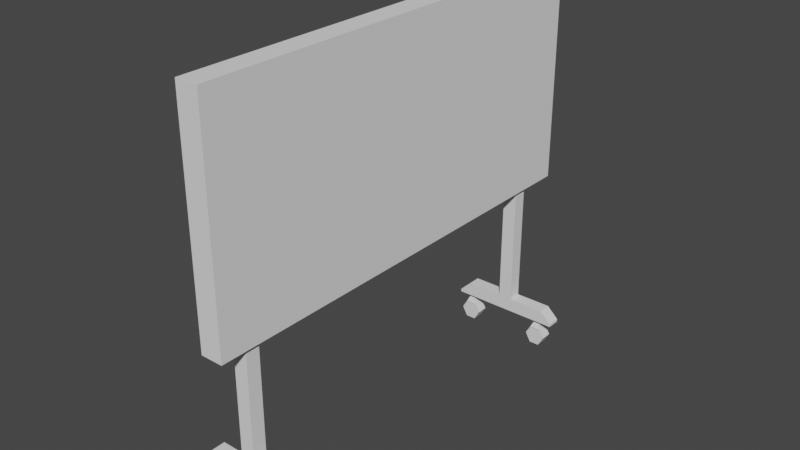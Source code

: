 # Source: WhiteBoard.blend  (saved by Blender 3.5.10; exported with 4.5.12 LTS)
import bpy
from mathutils import Matrix  # noqa: F401  (used for matrix-valued properties, if any)

bpy.ops.wm.read_factory_settings(use_empty=True)
scene = bpy.context.scene
scene.name = 'Scene'

# ---- collections
col_collection = bpy.data.collections.new('Collection'); scene.collection.children.link(col_collection)
col_collection_2 = bpy.data.collections.new('Collection 2'); scene.collection.children.link(col_collection_2)

# ---- world
world_world = bpy.data.worlds.new('World'); scene.world = world_world
world_world.use_nodes = True; world_world.node_tree.nodes.clear()
_N = world_world.node_tree.nodes; _L = world_world.node_tree.links
n0 = _N.new('ShaderNodeOutputWorld'); n0.name = 'World Output'; n0.location = (300, 300)
n1 = _N.new('ShaderNodeBackground'); n1.name = 'Background'; n1.location = (10, 300)
n1.inputs[0].default_value = (0.05088, 0.05088, 0.05088, 1.0)
_L.new(n1.outputs[0], n0.inputs[0])
n0.is_active_output = True
world_world.color = (0.05088, 0.05088, 0.05088)
world_world.use_sun_shadow = False
world_world.sun_shadow_jitter_overblur = 0.0

# ---- meshes
me_cylinder_006 = bpy.data.meshes.new('Cylinder.006')
me_cylinder_006.from_pydata([(-0.866, 0.5, 1.0), (0.0, -1.0, 1.0), (0.0, -1.0, -1.0), (0.0, 1.0, -1.0), (-0.866, 0.5, -1.0), (-0.866, -0.5, -1.0), (-0.866, -0.5, 1.0), (0.0, 1.0, 1.0), (0.0, 1.0, -1.0), (0.866, 0.5, -1.0), (0.866, -0.5, -1.0), (0.0, -1.0, -1.0), (-0.866, -0.5, -1.0), (-0.866, 0.5, -1.0), (0.866, 0.5, 1.0), (0.0, 1.0, 1.0), (0.866, -0.5, 1.0), (0.0, -1.0, 1.0), (-0.866, -0.5, 1.0), (-0.866, 0.5, 1.0)], [], [(8, 15, 14, 9), (9, 14, 16, 10), (10, 16, 17, 11), (11, 17, 18, 12), (12, 18, 19, 13), (13, 19, 15, 8), (4, 0, 7, 3), (2, 1, 6, 5), (5, 6, 0, 4), (14, 15, 19, 18, 17, 16), (9, 10, 11, 12, 13, 8)])
_uv = me_cylinder_006.uv_layers.new(name='UVMap')
_uv.uv.foreach_set('vector', [1.0, 0.5, 1.0, 1.0, 0.8333, 1.0, 0.8333, 0.5, 0.8333, 0.5, 0.8333, 1.0, 0.6667, 1.0, 0.6667, 0.5, 0.6667, 0.5, 0.6667, 1.0, 0.5, 1.0, 0.5, 0.5, 0.5, 0.5, 0.5, 1.0, 0.3333, 1.0, 0.3333, 0.5, 0.3333, 0.5, 0.3333, 1.0, 0.1667, 1.0, 0.1667, 0.5, 0.1667, 0.5, 0.1667, 1.0, -8.941e-08, 1.0, -8.941e-08, 0.5, 0.1667, 0.5, 0.1667, 1.0, -8.941e-08, 1.0, -8.941e-08, 0.5, 0.5, 0.5, 0.5, 1.0, 0.3333, 1.0, 0.3333, 0.5, 0.3333, 0.5, 0.3333, 1.0, 0.1667, 1.0, 0.1667, 0.5, 0.4578, 0.37, 0.25, 0.49, 0.04215, 0.37, 0.04215, 0.13, 0.25, 0.01, 0.4578, 0.13, 0.9578, 0.37, 0.9578, 0.13, 0.75, 0.01, 0.5422, 0.13, 0.5422, 0.37, 0.75, 0.49])
me_cylinder_006.update()
me_cylinder_007 = bpy.data.meshes.new('Cylinder.007')
me_cylinder_007.from_pydata([(-0.9093, 0.525, 1.0), (-0.025, -1.043, 1.0), (-0.025, -1.043, -1.0), (-0.025, 1.043, -1.0), (-0.9093, 0.525, -1.0), (-0.9093, -0.525, -1.0), (-0.9093, -0.525, 1.0), (-0.025, 1.043, 1.0), (-0.8227, 0.475, 1.0), (0.025, -0.9567, 1.0), (0.025, -0.9567, -1.0), (0.025, 0.9567, -1.0), (-0.8227, 0.475, -1.0), (-0.8227, -0.475, -1.0), (-0.8227, -0.475, 1.0), (0.025, 0.9567, 1.0), (-2.257, 0.4528, 0.8624), (-2.257, 0.4528, -0.8624), (-2.257, -0.4528, -0.8624), (-2.257, -0.4528, 0.8624), (-1.583, -0.2625, 0.5), (-1.583, -0.2625, -0.5), (-1.583, 0.2625, -0.5), (-1.583, 0.2625, 0.5)], [], [(4, 22, 23, 0, 7, 3), (21, 20, 19, 18), (12, 11, 15, 8), (10, 13, 14, 9), (13, 12, 8, 14), (0, 6, 1, 9, 14, 8, 15, 7), (3, 7, 15, 11), (2, 5, 4, 3, 11, 12, 13, 10), (1, 2, 10, 9), (18, 19, 16, 17), (22, 21, 18, 17), (20, 23, 16, 19), (23, 22, 17, 16), (6, 0, 23, 20), (4, 5, 21, 22), (6, 20, 21, 5, 2, 1)])
_uv = me_cylinder_007.uv_layers.new(name='UVMap')
_uv.uv.foreach_set('vector', [0.1667, 0.5, 0.1667, 0.5, 0.1667, 1.0, 0.1667, 1.0, -8.941e-08, 1.0, -8.941e-08, 0.5, 0.3333, 0.5, 0.3333, 1.0, 0.3333, 1.0, 0.3333, 0.5, 0.1667, 0.5, -8.941e-08, 0.5, -8.941e-08, 1.0, 0.1667, 1.0, 0.5, 0.5, 0.3333, 0.5, 0.3333, 1.0, 0.5, 1.0, 0.3333, 0.5, 0.1667, 0.5, 0.1667, 1.0, 0.3333, 1.0, 0.1667, 1.0, 0.3333, 1.0, 0.5, 1.0, 0.5, 1.0, 0.3333, 1.0, 0.1667, 1.0, -8.941e-08, 1.0, -8.941e-08, 1.0, -8.941e-08, 0.5, -8.941e-08, 1.0, -8.941e-08, 1.0, -8.941e-08, 0.5, 0.5, 0.5, 0.3333, 0.5, 0.1667, 0.5, -8.941e-08, 0.5, -8.941e-08, 0.5, 0.1667, 0.5, 0.3333, 0.5, 0.5, 0.5, 0.5, 1.0, 0.5, 0.5, 0.5, 0.5, 0.5, 1.0, 0.3333, 0.5, 0.3333, 1.0, 0.1667, 1.0, 0.1667, 0.5, 0.1667, 0.5, 0.3333, 0.5, 0.3333, 0.5, 0.1667, 0.5, 0.3333, 1.0, 0.1667, 1.0, 0.1667, 1.0, 0.3333, 1.0, 0.1667, 1.0, 0.1667, 0.5, 0.1667, 0.5, 0.1667, 1.0, 0.3333, 1.0, 0.1667, 1.0, 0.1667, 1.0, 0.3333, 1.0, 0.1667, 0.5, 0.3333, 0.5, 0.3333, 0.5, 0.1667, 0.5, 0.3333, 1.0, 0.3333, 1.0, 0.3333, 0.5, 0.3333, 0.5, 0.5, 0.5, 0.5, 1.0])
me_cylinder_007.update()
me_cube_001 = bpy.data.meshes.new('Cube.001')
me_cube_001.from_pydata([(-1.0, -0.92, -0.92), (-1.0, -0.92, 0.92), (-1.0, 0.92, -0.92), (-1.0, 0.92, 0.92), (1.0, -1.0, -1.0), (1.0, -1.0, 1.0), (1.0, 1.0, -1.0), (1.0, 1.0, 1.0), (-1.0, 1.0, -1.0), (-1.0, -1.0, -1.0), (-1.0, -1.0, 1.0), (-1.0, 1.0, 1.0), (-0.4, 0.92, -0.92), (-0.4, -0.92, -0.92), (-0.4, -0.92, 0.92), (-0.4, 0.92, 0.92), (-1.0, 0.9, -1.0), (-1.0, 0.9, 1.0), (1.0, 0.9, -1.0), (1.0, 0.9, 1.0), (-1.0, 0.9, -0.92), (-1.0, 0.9, 0.92), (-0.4, 0.9, -0.92), (-0.4, 0.9, 0.92), (-1.0, -0.905, -1.0), (1.0, -0.905, 1.0), (-1.0, -0.829, -0.92), (-0.4, -0.829, -0.92), (-1.0, -0.905, 1.0), (1.0, -0.905, -1.0), (-1.0, -0.829, 0.92), (-0.4, -0.829, 0.92)], [], [(3, 2, 12, 15), (8, 11, 7, 6), (29, 25, 5, 4), (4, 5, 10, 9), (24, 29, 4, 9), (25, 28, 10, 5), (20, 2, 8, 16), (1, 0, 9, 10), (30, 1, 10, 28), (2, 3, 11, 8), (22, 23, 15, 12), (0, 1, 14, 13), (21, 3, 15, 23), (26, 0, 13, 27), (2, 20, 22, 12), (30, 21, 23, 31), (27, 31, 23, 22), (3, 21, 17, 11), (26, 20, 16, 24), (7, 11, 17, 19), (6, 7, 19, 18), (0, 26, 24, 9), (13, 14, 31, 27), (1, 30, 31, 14), (20, 26, 27, 22), (21, 30, 28, 17), (19, 17, 28, 25), (16, 18, 29, 24), (18, 19, 25, 29), (8, 6, 18, 16)])
_uv = me_cube_001.uv_layers.new(name='UVMap')
_uv.uv.foreach_set('vector', [0.615, 0.24, 0.385, 0.24, 0.385, 0.24, 0.615, 0.24, 0.375, 0.25, 0.625, 0.25, 0.625, 0.5, 0.375, 0.5, 0.375, 0.7381, 0.625, 0.7381, 0.625, 0.75, 0.375, 0.75, 0.375, 0.75, 0.625, 0.75, 0.625, 1.0, 0.375, 1.0, 0.125, 0.7381, 0.375, 0.7381, 0.375, 0.75, 0.125, 0.75, 0.625, 0.7381, 0.875, 0.7381, 0.875, 0.75, 0.625, 0.75, 0.385, 0.2375, 0.385, 0.24, 0.375, 0.25, 0.375, 0.2375, 0.615, 0.01, 0.385, 0.01, 0.375, 0.0, 0.625, 0.0, 0.615, 0.02138, 0.615, 0.01, 0.625, 0.0, 0.625, 0.01188, 0.385, 0.24, 0.615, 0.24, 0.625, 0.25, 0.375, 0.25, 0.385, 0.2375, 0.615, 0.2375, 0.615, 0.24, 0.385, 0.24, 0.385, 0.01, 0.615, 0.01, 0.615, 0.01, 0.385, 0.01, 0.615, 0.2375, 0.615, 0.24, 0.615, 0.24, 0.615, 0.2375, 0.385, 0.02137, 0.385, 0.01, 0.385, 0.01, 0.385, 0.02137, 0.385, 0.24, 0.385, 0.2375, 0.385, 0.2375, 0.385, 0.24, 0.615, 0.02138, 0.615, 0.2375, 0.615, 0.2375, 0.615, 0.02138, 0.385, 0.02137, 0.615, 0.02138, 0.615, 0.2375, 0.385, 0.2375, 0.615, 0.24, 0.615, 0.2375, 0.625, 0.2375, 0.625, 0.25, 0.385, 0.02137, 0.385, 0.2375, 0.375, 0.2375, 0.375, 0.01188, 0.625, 0.5, 0.875, 0.5, 0.875, 0.5125, 0.625, 0.5125, 0.375, 0.5, 0.625, 0.5, 0.625, 0.5125, 0.375, 0.5125, 0.385, 0.01, 0.385, 0.02137, 0.375, 0.01188, 0.375, 0.0, 0.385, 0.01, 0.615, 0.01, 0.615, 0.02138, 0.385, 0.02137, 0.615, 0.01, 0.615, 0.02138, 0.615, 0.02138, 0.615, 0.01, 0.385, 0.2375, 0.385, 0.02137, 0.385, 0.02137, 0.385, 0.2375, 0.615, 0.2375, 0.615, 0.02138, 0.625, 0.01188, 0.625, 0.2375, 0.625, 0.5125, 0.875, 0.5125, 0.875, 0.7381, 0.625, 0.7381, 0.125, 0.5125, 0.375, 0.5125, 0.375, 0.7381, 0.125, 0.7381, 0.375, 0.5125, 0.625, 0.5125, 0.625, 0.7381, 0.375, 0.7381, 0.375, 0.25, 0.375, 0.5, 0.375, 0.5125, 0.375, 0.2375])
me_cube_001.update()
me_cube_002 = bpy.data.meshes.new('Cube.002')
me_cube_002.from_pydata([(0.6279, 0.9811, -1.0), (-0.6476, 0.9811, -1.0), (-0.6476, 0.9189, -1.0), (0.6279, 0.9189, -1.0), (0.6279, 0.9811, -2.252), (-0.6476, 0.9811, -2.252), (0.6279, 0.9189, -2.252), (-0.6476, 0.9189, -2.252), (-0.6476, 0.9811, -2.126), (-0.6476, 0.9189, -2.126), (0.6279, 0.9811, -2.126), (0.6279, 0.9189, -2.126), (-5.112, 0.9811, -2.252), (-5.112, 0.9189, -2.252), (-5.112, 0.9811, -2.226), (-5.112, 0.9189, -2.226), (-4.091, 0.9811, -2.252), (-4.091, 0.9811, -2.126), (-4.091, 0.9189, -2.126), (-4.091, 0.9189, -2.252), (3.986, 0.9189, -2.252), (3.986, 0.9811, -2.252), (3.986, 0.9811, -2.126), (3.986, 0.9189, -2.126), (5.062, 0.9189, -2.252), (5.062, 0.9811, -2.252), (5.062, 0.9811, -2.226), (5.062, 0.9189, -2.226)], [], [(17, 16, 12, 14), (5, 4, 6, 7), (8, 10, 4, 5), (11, 9, 7, 6), (4, 10, 22, 21), (0, 3, 11, 10), (3, 2, 9, 11), (1, 0, 10, 8), (2, 1, 8, 9), (15, 14, 12, 13), (18, 17, 14, 15), (16, 19, 13, 12), (19, 18, 15, 13), (7, 9, 18, 19), (5, 7, 19, 16), (9, 8, 17, 18), (8, 5, 16, 17), (20, 21, 25, 24), (11, 6, 20, 23), (6, 4, 21, 20), (10, 11, 23, 22), (26, 27, 24, 25), (22, 23, 27, 26), (21, 22, 26, 25), (23, 20, 24, 27)])
_uv = me_cube_002.uv_layers.new(name='UVMap')
_uv.uv.foreach_set('vector', [0.375, 0.25, 0.375, 0.25, 0.375, 0.25, 0.375, 0.25, 0.125, 0.5, 0.375, 0.5, 0.375, 0.5125, 0.125, 0.5125, 0.375, 0.25, 0.375, 0.5, 0.375, 0.5, 0.375, 0.25, 0.375, 0.5125, 0.125, 0.5125, 0.125, 0.5125, 0.375, 0.5125, 0.375, 0.5, 0.375, 0.5, 0.375, 0.5, 0.375, 0.5, 0.375, 0.5, 0.375, 0.5125, 0.375, 0.5125, 0.375, 0.5, 0.375, 0.5125, 0.125, 0.5125, 0.125, 0.5125, 0.375, 0.5125, 0.375, 0.25, 0.375, 0.5, 0.375, 0.5, 0.375, 0.25, 0.375, 0.2375, 0.375, 0.25, 0.375, 0.25, 0.375, 0.2375, 0.375, 0.2375, 0.375, 0.25, 0.375, 0.25, 0.375, 0.2375, 0.375, 0.2375, 0.375, 0.25, 0.375, 0.25, 0.375, 0.2375, 0.125, 0.5, 0.125, 0.5125, 0.125, 0.5125, 0.125, 0.5, 0.125, 0.5125, 0.125, 0.5125, 0.125, 0.5125, 0.125, 0.5125, 0.125, 0.5125, 0.125, 0.5125, 0.125, 0.5125, 0.125, 0.5125, 0.125, 0.5, 0.125, 0.5125, 0.125, 0.5125, 0.125, 0.5, 0.375, 0.2375, 0.375, 0.25, 0.375, 0.25, 0.375, 0.2375, 0.375, 0.25, 0.375, 0.25, 0.375, 0.25, 0.375, 0.25, 0.375, 0.5125, 0.375, 0.5, 0.375, 0.5, 0.375, 0.5125, 0.375, 0.5125, 0.375, 0.5125, 0.375, 0.5125, 0.375, 0.5125, 0.375, 0.5125, 0.375, 0.5, 0.375, 0.5, 0.375, 0.5125, 0.375, 0.5, 0.375, 0.5125, 0.375, 0.5125, 0.375, 0.5, 0.375, 0.5, 0.375, 0.5125, 0.375, 0.5125, 0.375, 0.5, 0.375, 0.5, 0.375, 0.5125, 0.375, 0.5125, 0.375, 0.5, 0.375, 0.5, 0.375, 0.5, 0.375, 0.5, 0.375, 0.5, 0.375, 0.5125, 0.375, 0.5125, 0.375, 0.5125, 0.375, 0.5125])
me_cube_002.update()

# ---- objects
ob_cylinder_006 = bpy.data.objects.new('Cylinder.006', me_cylinder_006)
ob_cylinder_007 = bpy.data.objects.new('Cylinder.007', me_cylinder_007)
ob_cylinder_001 = bpy.data.objects.new('Cylinder.001', me_cylinder_006)
ob_cylinder_002 = bpy.data.objects.new('Cylinder.002', me_cylinder_007)
ob_cylinder_003 = bpy.data.objects.new('Cylinder.003', me_cylinder_006)
ob_cylinder_004 = bpy.data.objects.new('Cylinder.004', me_cylinder_007)
ob_cylinder_005 = bpy.data.objects.new('Cylinder.005', me_cylinder_006)
ob_cylinder_008 = bpy.data.objects.new('Cylinder.008', me_cylinder_007)
ob_cube = bpy.data.objects.new('Cube', me_cube_001)
ob_cube_001 = bpy.data.objects.new('Cube.001', me_cube_002)
ob_cube_002 = bpy.data.objects.new('Cube.002', me_cube_002)

# ---- transforms, parenting, visibility, modifiers, constraints
ob_cylinder_006.location = (1.675, -8.417, -7.154)
ob_cylinder_006.rotation_euler = (-1.571, 1.571, 0.0)
ob_cylinder_006.scale = (0.4519, 0.4519, 0.2691)
ob_cylinder_007.location = (1.678, -8.417, -7.123)
ob_cylinder_007.rotation_euler = (-1.571, 1.571, 0.0)
ob_cylinder_007.scale = (0.4519, 0.4519, 0.2691)
ob_cylinder_001.location = (1.675, 8.091, -7.154)
ob_cylinder_001.rotation_euler = (-1.571, 1.571, 0.0)
ob_cylinder_001.scale = (0.4519, 0.4519, 0.2691)
ob_cylinder_002.location = (1.678, 8.091, -7.123)
ob_cylinder_002.rotation_euler = (-1.571, 1.571, 0.0)
ob_cylinder_002.scale = (0.4519, 0.4519, 0.2691)
ob_cylinder_003.location = (-2.006, -8.417, -7.154)
ob_cylinder_003.rotation_euler = (-1.571, 1.571, 0.0)
ob_cylinder_003.scale = (0.4519, 0.4519, 0.2691)
ob_cylinder_004.location = (-2.004, -8.417, -7.123)
ob_cylinder_004.rotation_euler = (-1.571, 1.571, 0.0)
ob_cylinder_004.scale = (0.4519, 0.4519, 0.2691)
ob_cylinder_005.location = (-2.006, 8.076, -7.154)
ob_cylinder_005.rotation_euler = (-1.571, 1.571, 0.0)
ob_cylinder_005.scale = (0.4519, 0.4519, 0.2691)
ob_cylinder_008.location = (-2.004, 8.076, -7.123)
ob_cylinder_008.rotation_euler = (-1.571, 1.571, 0.0)
ob_cylinder_008.scale = (0.4519, 0.4519, 0.2691)
ob_cube.location = (0.0, 0.0, 5.0)
ob_cube.scale = (0.5, 10.0, 5.0)
ob_cube_001.location = (0.0, -1.472, 5.0)
ob_cube_001.scale = (0.5, 10.0, 5.0)
ob_cube_002.location = (0.0, -17.92, 5.0)
ob_cube_002.scale = (0.5, 10.0, 5.0)

# ---- collection membership
col_collection_2.objects.link(ob_cylinder_006)
col_collection_2.objects.link(ob_cylinder_007)
col_collection_2.objects.link(ob_cylinder_001)
col_collection_2.objects.link(ob_cylinder_002)
col_collection_2.objects.link(ob_cylinder_003)
col_collection_2.objects.link(ob_cylinder_004)
col_collection_2.objects.link(ob_cylinder_005)
col_collection_2.objects.link(ob_cylinder_008)
col_collection_2.objects.link(ob_cube)
col_collection_2.objects.link(ob_cube_001)
col_collection_2.objects.link(ob_cube_002)

# ---- scene / render settings (as saved in the file)
scene.frame_start = 1; scene.frame_end = 250; scene.frame_set(0)
scene.render.engine = 'BLENDER_EEVEE_NEXT'
scene.cycles.sampling_pattern = 'TABULATED_SOBOL'
scene.view_settings.view_transform = 'Filmic'
bpy.context.view_layer.update()

# ---- added for rendering (the .blend has no active camera and no usable light): camera, sun
cam_auto = bpy.data.cameras.new('AutoCamera')
cam_auto.lens = 50.0
cam_auto.sensor_width = 36.0
cam_auto.clip_end = 1000.0
ob_auto_camera = bpy.data.objects.new('AutoCamera', cam_auto)
scene.collection.objects.link(ob_auto_camera)
ob_auto_camera.location = (25.0495, -30.0744, 21.2767)
ob_auto_camera.rotation_euler = (1.09748, -7.21219e-08, 0.694738)
scene.camera = ob_auto_camera
light_auto_sun = bpy.data.lights.new('AutoSun', 'SUN')
light_auto_sun.energy = 3.0
light_auto_sun.angle = 0.0523599
ob_auto_sun = bpy.data.objects.new('AutoSun', light_auto_sun)
scene.collection.objects.link(ob_auto_sun)
ob_auto_sun.rotation_euler = (0.872665, 0.174533, 0.523599)
bpy.context.view_layer.update()
